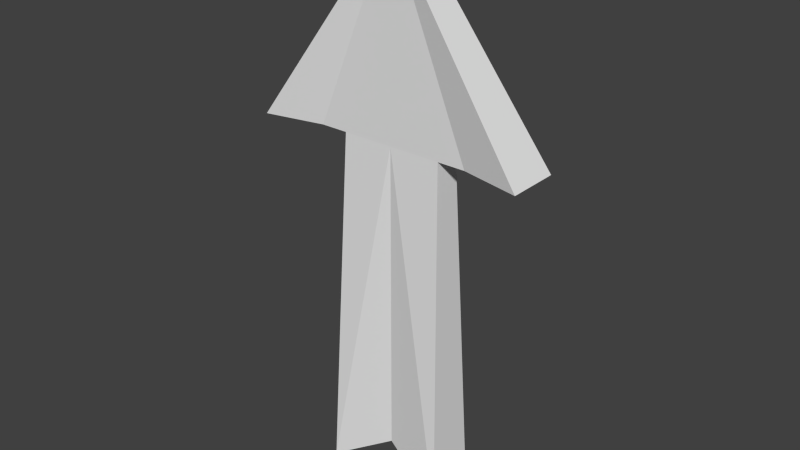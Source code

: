# Source: arrow.blend  (saved by Blender 2.76.0; exported with 4.5.12 LTS)
import bpy
from mathutils import Matrix  # noqa: F401  (used for matrix-valued properties, if any)

bpy.ops.wm.read_factory_settings(use_empty=True)
scene = bpy.context.scene
scene.name = 'Scene'

# ---- collections
col_collection_1 = bpy.data.collections.new('Collection 1'); scene.collection.children.link(col_collection_1)

# ---- world
world_world = bpy.data.worlds.new('World'); scene.world = world_world
world_world.color = (0.05088, 0.05088, 0.05088)
world_world.use_sun_shadow = False
world_world.sun_shadow_jitter_overblur = 0.0
world_world.cycles.sampling_method = 'MANUAL'
world_world.cycles.sample_map_resolution = 256

# ---- meshes
me_cube_001 = bpy.data.meshes.new('Cube.001')
me_cube_001.from_pydata([(-1.604, -1.0, -1.545), (-1.301, -0.4999, 0.4554), (-1.604, 1.0, -1.545), (-1.301, 0.4699, 0.4554), (-2.0, -0.4999, 0.4554), (-2.0, 0.4699, 0.4554), (-2.0, -0.4999, 0.4554), (-3.487, -1.0, 0.4554), (-3.487, 1.0, 0.4554), (1.604, -1.0, -1.545), (1.301, -0.4999, 0.4554), (1.604, 1.0, -1.545), (1.301, 0.4699, 0.4554), (0.0, -0.4999, -1.322), (0.0, -0.4999, 0.4554), (0.0, 0.4699, -1.322), (0.0, 0.4699, 0.4554), (0.0, -0.4999, 1.545), (0.0, 0.4699, 1.545), (2.0, -0.4999, 0.4554), (2.0, 0.4699, 0.4554), (2.0, -0.4999, 0.4554), (3.487, -1.0, 0.4554), (3.487, 1.0, 0.4554)], [], [(1, 3, 2, 0), (3, 16, 15, 2), (14, 1, 0, 13), (0, 2, 15, 13), (5, 3, 1, 6), (5, 6, 7, 8), (4, 14, 17), (4, 17, 6), (6, 17, 7), (16, 3, 5, 18), (18, 5, 8), (18, 8, 7, 17), (14, 4, 6, 1), (10, 9, 11, 12), (12, 11, 15, 16), (14, 13, 9, 10), (9, 13, 15, 11), (20, 21, 10, 12), (20, 23, 22, 21), (19, 17, 14), (19, 21, 17), (21, 22, 17), (16, 18, 20, 12), (18, 23, 20), (18, 17, 22, 23), (14, 10, 21, 19)])
_uv = me_cube_001.uv_layers.new(name='UVMap')
_uv.uv.foreach_set('vector', [0.7888, 0.1667, 0.7888, 0.05893, 0.8866, 0.0, 0.8866, 0.2223, 0.1201, 0.5322, 0.1201, 0.3876, 0.316, 0.3876, 0.3442, 0.5659, 0.5651, 0.1783, 0.5651, 0.03368, 0.7888, 0.0, 0.7611, 0.1783, 0.7859, 0.7133, 0.5651, 0.7133, 0.6236, 0.535, 0.7307, 0.535, 0.4027, 0.8176, 0.4027, 0.7399, 0.5098, 0.7399, 0.5098, 0.8176, 0.4027, 0.8176, 0.5098, 0.8176, 0.5651, 0.9828, 0.3442, 0.9828, 0.5651, -0.044, 0.5651, 0.1783, 0.445, 0.1783, 0.0, 0.0, 0.0, 0.0, 0.0, 0.0, 0.5651, -0.044, 0.445, 0.1783, 0.5533, -0.1894, 0.1201, 0.3876, 0.1201, 0.5322, 0.1201, 0.6099, 0.0, 0.3876, 0.0, 0.3876, 0.1201, 0.6099, 0.1237, 0.7751, 0.4027, 0.406, 0.3442, 5.3e-08, 0.5651, 0.0, 0.5098, 0.406, 0.7888, 0.3566, 0.7888, 0.1444, 0.7888, 0.1444, 0.7888, 0.2186, 0.1657, 0.7751, 0.2209, 1.0, 0.0, 1.0, 0.05855, 0.7751, 0.1201, 0.2429, 0.3442, 0.2093, 0.316, 0.3876, 0.1201, 0.3876, 0.5651, 0.1783, 0.7611, 0.1783, 0.7888, 0.3566, 0.5651, 0.323, 0.7859, 0.3566, 0.7307, 0.535, 0.6236, 0.535, 0.5651, 0.3566, 0.7274, 0.7909, 0.6203, 0.7909, 0.6203, 0.7133, 0.7274, 0.7133, 0.7274, 0.7909, 0.7859, 0.9562, 0.5651, 0.9562, 0.6203, 0.7909, 0.5651, 0.4006, 0.445, 0.1783, 0.5651, 0.1783, 0.0, 0.0, 0.0, 0.0, 0.0, 0.0, 0.5651, 0.4006, 0.5533, 0.5461, 0.445, 0.1783, 0.1201, 0.3876, 0.0, 0.3876, 0.1201, 0.1653, 0.1201, 0.2429, 0.0, 0.3876, 0.1237, 0.0, 0.1201, 0.1653, 0.4027, 0.406, 0.5098, 0.406, 0.5651, 0.7399, 0.3442, 0.7399, 0.7888, 0.3566, 0.7888, 0.2186, 0.7888, 0.1444, 0.7888, 0.1444])
me_cube_001.use_remesh_preserve_volume = False
me_cube_001.use_remesh_preserve_attributes = False
me_cube_001.use_mirror_vertex_groups = False
me_cube_001.update()

# ---- objects
ob_cube = bpy.data.objects.new('Cube', me_cube_001)

# ---- transforms, parenting, visibility, modifiers, constraints
ob_cube.location = (-0.0004708, 0.0, 2.237)
ob_cube.scale = (0.3236, 0.2109, 1.448)
ob_cube.lineart.crease_threshold = 0.0

# ---- collection membership
col_collection_1.objects.link(ob_cube)

# ---- scene / render settings (as saved in the file)
scene.frame_start = 1; scene.frame_end = 250; scene.frame_set(1)
scene.render.engine = 'BLENDER_EEVEE_NEXT'
scene.render.resolution_percentage = 50
scene.render.dither_intensity = 0.0
scene.cycles.use_denoising = False
scene.cycles.samples = 10
scene.cycles.sampling_pattern = 'TABULATED_SOBOL'
scene.cycles.light_sampling_threshold = 0.0
scene.cycles.use_adaptive_sampling = False
scene.cycles.use_light_tree = False
scene.cycles.blur_glossy = 0.0
scene.cycles.pixel_filter_type = 'GAUSSIAN'
scene.cycles.sample_clamp_indirect = 0.0
scene.view_settings.view_transform = 'Standard'
bpy.context.view_layer.update()

# ---- added for rendering (the .blend has no active camera and no usable light): camera, sun
cam_auto = bpy.data.cameras.new('AutoCamera')
cam_auto.lens = 50.0
cam_auto.sensor_width = 36.0
cam_auto.clip_end = 1000.0
ob_auto_camera = bpy.data.objects.new('AutoCamera', cam_auto)
scene.collection.objects.link(ob_auto_camera)
ob_auto_camera.location = (4.65213, -5.58312, 5.9591)
ob_auto_camera.rotation_euler = (1.09748, -7.21219e-08, 0.694738)
scene.camera = ob_auto_camera
light_auto_sun = bpy.data.lights.new('AutoSun', 'SUN')
light_auto_sun.energy = 3.0
light_auto_sun.angle = 0.0523599
ob_auto_sun = bpy.data.objects.new('AutoSun', light_auto_sun)
scene.collection.objects.link(ob_auto_sun)
ob_auto_sun.rotation_euler = (0.872665, 0.174533, 0.523599)
bpy.context.view_layer.update()

